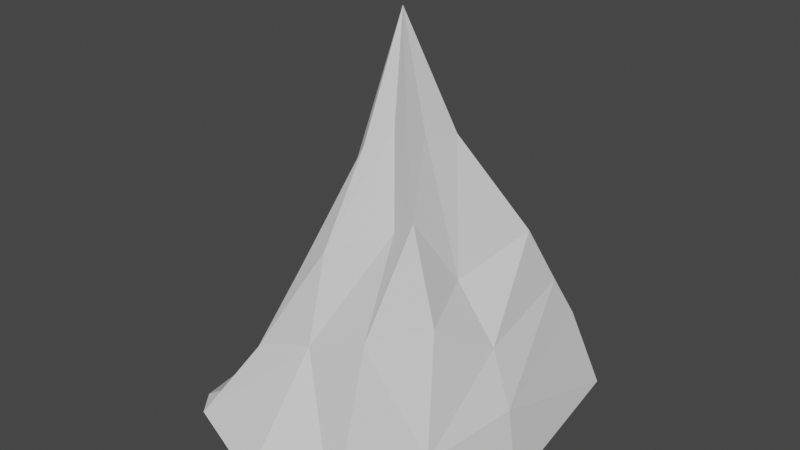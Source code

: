 # Source: gora.blend  (saved by Blender 2.82.7; exported with 4.5.12 LTS)
import bpy
from mathutils import Matrix  # noqa: F401  (used for matrix-valued properties, if any)

bpy.ops.wm.read_factory_settings(use_empty=True)
scene = bpy.context.scene
scene.name = 'Scene'

# ---- collections
col_collection = bpy.data.collections.new('Collection'); scene.collection.children.link(col_collection)

# ---- world
world_world = bpy.data.worlds.new('World'); scene.world = world_world
world_world.use_nodes = True; world_world.node_tree.nodes.clear()
_N = world_world.node_tree.nodes; _L = world_world.node_tree.links
n0 = _N.new('ShaderNodeOutputWorld'); n0.name = 'World Output'; n0.location = (300, 300)
n1 = _N.new('ShaderNodeBackground'); n1.name = 'Background'; n1.location = (10, 300)
n1.inputs[0].default_value = (0.05088, 0.05088, 0.05088, 1.0)
_L.new(n1.outputs[0], n0.inputs[0])
n0.is_active_output = True
world_world.color = (0.05088, 0.05088, 0.05088)
world_world.use_sun_shadow = False
world_world.sun_shadow_jitter_overblur = 0.0

# ---- meshes
me_plane_001 = bpy.data.meshes.new('Plane.001')
me_plane_001.from_pydata([(-1.206, -1.046, -5.716), (1.124, -1.229, -1.394), (-1.103, 1.116, 4.36), (1.047, 1.154, -10.93), (-1.119, -1.186, -11.18), (0.0561, -0.1524, 314.5), (-1.267, 0.1062, -6.128), (1.233, -0.2928, -14.05), (-0.4434, 1.211, 2.501), (-1.079, 1.013, 6.655), (0.1611, 1.303, -7.732), (-0.3762, -1.418, -23.13), (0.421, -1.359, -24.92), (-0.505, -0.6671, 115.8), (0.6878, 0.5518, 140.5), (-0.3905, 0.5088, 146.9), (0.1897, 0.3858, 149.6), (-0.1442, 0.5485, 144.6), (-0.4397, -0.08606, 133.3), (0.6227, -0.2257, 129.7), (0.2886, -0.5206, 168.2), (0.4874, -0.5619, 183.0), (-0.2112, -0.6964, 143.6), (-0.178, -0.4047, 197.7), (0.1412, 0.09201, 219.1), (-0.1067, 0.1032, 233.5), (-0.2104, -0.1079, 202.4), (0.3298, 0.1132, 222.1), (-0.03899, 0.125, 229.0), (0.2624, -0.3677, 250.0), (0.1446, -0.3451, 237.3), (0.2939, -0.1996, 231.1), (-0.766, 0.03855, 66.27), (-0.06327, -0.427, 219.4), (-0.689, -0.02282, 65.34), (-0.7871, -0.8634, 47.5), (0.918, -0.1826, 83.65), (0.2961, -0.8555, 94.42), (0.7892, 0.7966, 91.86), (0.8003, -0.721, 120.6), (-0.2499, -0.8521, 69.95), (-1.289, 0.2324, -3.442), (-0.9224, 0.02739, 16.3), (-0.5587, 0.6443, 106.4), (0.2112, 0.9319, 62.24), (-0.2872, 0.8386, 77.52), (-1.327, -0.3601, -8.944), (-0.9223, 0.02745, 16.32), (-0.4178, 0.1791, 139.3), (-0.1641, -0.01376, 216.3), (-0.6471, 0.3558, 93.13), (-0.02683, -0.02217, 273.2), (-1.278, 0.1705, -4.76), (-0.4286, 0.04902, 136.4), (-0.1868, -0.05992, 209.5), (-0.7637, 0.2851, 52.39), (-0.7058, 0.1548, 76.11), (-0.8487, 0.01154, 31.78), (-0.3591, 1.01, 42.97), (-1.031, -0.6361, 22.01), (-0.8692, 0.03122, 33.29), (-0.8368, 0.1663, 35.76), (-0.8229, 0.8716, 56.67), (-1.008, -1.078, 8.546), (-0.8698, 0.2615, 40.61), (-0.9345, 0.5235, 41.14), (-0.3621, 1.013, 42.35), (-0.3621, 1.013, 42.35), (-0.407, 1.158, 3.484), (1.048, -1.086, 45.49), (-0.3578, 1.007, 43.62), (-0.3832, 1.003, 43.68), (1.117, -0.244, 42.52), (0.8606, 0.987, 55.93), (0.1196, 1.112, 37.97), (-0.3985, 0.9988, 44.07), (1.047, 1.154, -10.93), (1.233, -0.2928, -14.05), (-0.5557, 1.094, -1.154)], [(8, 2)], [(0, 4, 63, 59, 46), (3, 73, 72, 7), (1, 69, 39, 37, 12), (62, 66, 68, 9), (52, 64, 65, 41), (7, 72, 69, 1), (68, 66, 67, 78), (8, 58, 70, 74, 10), (10, 74, 73, 3), (11, 40, 35, 63, 4), (12, 37, 40, 11), (16, 17, 28, 24), (53, 18, 26, 54), (14, 16, 24, 27), (17, 15, 25, 28), (18, 13, 23, 26), (19, 14, 27, 31), (21, 19, 31, 29), (20, 21, 29, 30), (13, 22, 33, 23), (22, 20, 30, 33), (27, 24, 5), (28, 25, 51, 5), (24, 28, 5), (26, 23, 5), (51, 54, 26, 5), (33, 30, 5), (29, 31, 5), (6, 42, 47), (32, 13, 18), (30, 29, 5), (23, 33, 5), (31, 27, 5), (36, 38, 14, 19), (39, 36, 19, 21), (37, 39, 21, 20), (35, 40, 22, 13), (40, 37, 20, 22), (44, 45, 17, 16), (41, 65, 62, 2), (55, 61, 60, 32, 56), (38, 44, 16, 14), (47, 42, 57, 60), (45, 43, 15, 17), (46, 59, 57, 42), (42, 6, 46), (50, 48, 15, 43), (32, 35, 13), (56, 53, 48, 50), (15, 48, 49, 25), (32, 18, 53, 56), (43, 55, 56, 50), (25, 49, 54, 51), (48, 53, 54, 49), (6, 47, 61, 64, 52), (64, 61, 55), (65, 64, 55, 43), (60, 57, 34, 32), (62, 65, 43), (60, 61, 47), (58, 66, 62, 75, 71), (58, 71, 70), (57, 59, 35, 32, 34), (59, 63, 35), (74, 70, 45, 44), (70, 71, 62, 43, 45), (72, 73, 38, 36), (73, 74, 44, 38), (69, 72, 36, 39), (71, 75, 62), (3, 7, 77, 76)])
_uv = me_plane_001.uv_layers.new(name='UVMap')
_uv.uv.foreach_set('vector', [0.0, 0.0, 0.008329, 0.0, 0.03331, 0.02519, 0.04532, 0.1732, 0.0, 0.2925, 1.0, 1.0, 0.876, 0.8749, 0.9148, 0.393, 1.0, 0.3713, 1.0, 0.0, 0.9223, 0.07772, 0.7892, 0.2108, 0.6212, 0.1568, 0.6759, 0.0, 0.09679, 0.9032, 0.3637, 0.9296, 0.3637, 0.9296, 0.09679, 0.9032, 0.0, 0.5409, 0.08355, 0.6444, 0.08875, 0.6832, 0.0, 0.5591, 1.0, 0.3713, 0.9148, 0.393, 0.9223, 0.07772, 1.0, 0.0, 0.3637, 0.9296, 0.3637, 0.9296, 0.3637, 0.9296, 0.3637, 0.9296, 0.3422, 1.0, 0.365, 0.9285, 0.3653, 0.9274, 0.5949, 0.9307, 0.6098, 1.0, 0.6098, 1.0, 0.5949, 0.9307, 0.876, 0.8749, 1.0, 1.0, 0.3567, 0.0, 0.3894, 0.112, 0.08264, 0.07494, 0.03331, 0.02519, 0.008329, 0.0, 0.6759, 0.0, 0.6212, 0.1568, 0.3894, 0.112, 0.3567, 0.0, 0.5597, 0.7666, 0.42, 0.7558, 0.4602, 0.6294, 0.5358, 0.655, 0.2106, 0.5656, 0.1978, 0.5125, 0.3114, 0.5071, 0.3267, 0.533, 0.778, 0.7761, 0.5597, 0.7666, 0.5358, 0.655, 0.6487, 0.6458, 0.42, 0.7558, 0.2539, 0.7461, 0.3787, 0.6213, 0.4602, 0.6294, 0.1978, 0.5125, 0.1895, 0.1827, 0.3158, 0.3101, 0.3114, 0.5071, 0.7944, 0.4236, 0.778, 0.7761, 0.6487, 0.6458, 0.6344, 0.4643, 0.6955, 0.3045, 0.7944, 0.4236, 0.6344, 0.4643, 0.597, 0.403, 0.5822, 0.2685, 0.6955, 0.3045, 0.597, 0.403, 0.545, 0.375, 0.1895, 0.1827, 0.4238, 0.2299, 0.4585, 0.3486, 0.3158, 0.3101, 0.4238, 0.2299, 0.5822, 0.2685, 0.545, 0.375, 0.4585, 0.3486, 0.6487, 0.6458, 0.5358, 0.655, 0.5021, 0.4979, 0.4602, 0.6294, 0.3787, 0.6213, 0.4392, 0.5608, 0.5021, 0.4979, 0.5358, 0.655, 0.4602, 0.6294, 0.5021, 0.4979, 0.3114, 0.5071, 0.3158, 0.3101, 0.5021, 0.4979, 0.4392, 0.5608, 0.3267, 0.533, 0.3114, 0.5071, 0.5021, 0.4979, 0.4585, 0.3486, 0.545, 0.375, 0.5021, 0.4979, 0.597, 0.403, 0.6344, 0.4643, 0.5021, 0.4979, 0.0, 0.522, 0.02363, 0.5209, 0.02365, 0.5209, 0.09598, 0.5174, 0.1895, 0.1827, 0.1978, 0.5125, 0.545, 0.375, 0.597, 0.403, 0.5021, 0.4979, 0.3158, 0.3101, 0.4585, 0.3486, 0.5021, 0.4979, 0.6344, 0.4643, 0.6487, 0.6458, 0.5021, 0.4979, 0.8625, 0.4063, 0.847, 0.8457, 0.778, 0.7761, 0.7944, 0.4236, 0.7892, 0.2108, 0.8625, 0.4063, 0.7944, 0.4236, 0.6955, 0.3045, 0.6212, 0.1568, 0.7892, 0.2108, 0.6955, 0.3045, 0.5822, 0.2685, 0.08264, 0.07494, 0.3894, 0.112, 0.4238, 0.2299, 0.1895, 0.1827, 0.3894, 0.112, 0.6212, 0.1568, 0.5822, 0.2685, 0.4238, 0.2299, 0.5873, 0.8953, 0.3844, 0.8675, 0.42, 0.7558, 0.5597, 0.7666, 0.0, 0.5591, 0.08875, 0.6832, 0.09679, 0.9032, 0.0, 1.0, 0.1053, 0.6713, 0.06764, 0.602, 0.04823, 0.5197, 0.09598, 0.5174, 0.1159, 0.5853, 0.847, 0.8457, 0.5873, 0.8953, 0.5597, 0.7666, 0.778, 0.7761, 0.02365, 0.5209, 0.02363, 0.5209, 0.04607, 0.5198, 0.04823, 0.5197, 0.3844, 0.8675, 0.1839, 0.8161, 0.2539, 0.7461, 0.42, 0.7558, 0.0, 0.2925, 0.04532, 0.1732, 0.04607, 0.5198, 0.02363, 0.5209, 0.02363, 0.5209, 0.0, 0.522, 0.0, 0.2925, 0.1352, 0.6506, 0.2228, 0.6166, 0.2539, 0.7461, 0.1839, 0.8161, 0.09598, 0.5174, 0.08264, 0.07494, 0.1895, 0.1827, 0.1159, 0.5853, 0.2106, 0.5656, 0.2228, 0.6166, 0.1352, 0.6506, 0.2539, 0.7461, 0.2228, 0.6166, 0.3414, 0.558, 0.3787, 0.6213, 0.09598, 0.5174, 0.1978, 0.5125, 0.2106, 0.5656, 0.1159, 0.5853, 0.1839, 0.8161, 0.1053, 0.6713, 0.1159, 0.5853, 0.1352, 0.6506, 0.3787, 0.6213, 0.3414, 0.558, 0.3267, 0.533, 0.4392, 0.5608, 0.2228, 0.6166, 0.2106, 0.5656, 0.3267, 0.533, 0.3414, 0.558, 0.0, 0.522, 0.02365, 0.5209, 0.06764, 0.602, 0.08355, 0.6444, 0.0, 0.5409, 0.08355, 0.6444, 0.06764, 0.602, 0.1053, 0.6713, 0.08875, 0.6832, 0.08355, 0.6444, 0.1053, 0.6713, 0.1839, 0.8161, 0.04823, 0.5197, 0.04607, 0.5198, 0.0947, 0.5173, 0.09598, 0.5174, 0.09679, 0.9032, 0.08875, 0.6832, 0.1839, 0.8161, 0.04823, 0.5197, 0.06764, 0.602, 0.02365, 0.5209, 0.365, 0.9285, 0.3637, 0.9296, 0.09679, 0.9032, 0.3423, 0.9265, 0.3511, 0.9272, 0.365, 0.9285, 0.3511, 0.9272, 0.3653, 0.9274, 0.04607, 0.5198, 0.04532, 0.1732, 0.08264, 0.07494, 0.09598, 0.5174, 0.0947, 0.5173, 0.04532, 0.1732, 0.03331, 0.02519, 0.08264, 0.07494, 0.5949, 0.9307, 0.3653, 0.9274, 0.3844, 0.8675, 0.5873, 0.8953, 0.3653, 0.9274, 0.3511, 0.9272, 0.09679, 0.9032, 0.1839, 0.8161, 0.3844, 0.8675, 0.9148, 0.393, 0.876, 0.8749, 0.847, 0.8457, 0.8625, 0.4063, 0.876, 0.8749, 0.5949, 0.9307, 0.5873, 0.8953, 0.847, 0.8457, 0.9223, 0.07772, 0.9148, 0.393, 0.8625, 0.4063, 0.7892, 0.2108, 0.3511, 0.9272, 0.3423, 0.9265, 0.09679, 0.9032, 1.0, 1.0, 1.0, 0.3713, 1.0, 0.3713, 1.0, 1.0])
me_plane_001.use_remesh_fix_poles = True
me_plane_001.use_remesh_preserve_attributes = False
me_plane_001.use_mirror_vertex_groups = False
me_plane_001.update()

# ---- objects
ob_plane = bpy.data.objects.new('Plane', me_plane_001)

# ---- transforms, parenting, visibility, modifiers, constraints
ob_plane.location = (0.0, 0.0, 0.0)
ob_plane.scale = (100.0, 100.0, 1.0)
ob_plane.lineart.crease_threshold = 0.0

# ---- collection membership
col_collection.objects.link(ob_plane)

# ---- scene / render settings (as saved in the file)
scene.frame_start = 1; scene.frame_end = 250; scene.frame_set(1)
scene.render.engine = 'BLENDER_EEVEE_NEXT'
scene.cycles.use_denoising = False
scene.cycles.samples = 128
scene.cycles.sampling_pattern = 'TABULATED_SOBOL'
scene.cycles.use_adaptive_sampling = False
scene.cycles.use_light_tree = False
scene.view_settings.view_transform = 'Filmic'
bpy.context.view_layer.update()

# ---- added for rendering (the .blend has no active camera and no usable light): camera, sun
cam_auto = bpy.data.cameras.new('AutoCamera')
cam_auto.lens = 50.0
cam_auto.sensor_width = 36.0
cam_auto.clip_end = 8195.44
ob_auto_camera = bpy.data.objects.new('AutoCamera', cam_auto)
scene.collection.objects.link(ob_auto_camera)
ob_auto_camera.location = (462.256, -566.158, 518.352)
ob_auto_camera.rotation_euler = (1.09748, -7.21219e-08, 0.694738)
scene.camera = ob_auto_camera
light_auto_sun = bpy.data.lights.new('AutoSun', 'SUN')
light_auto_sun.energy = 3.0
light_auto_sun.angle = 0.0523599
ob_auto_sun = bpy.data.objects.new('AutoSun', light_auto_sun)
scene.collection.objects.link(ob_auto_sun)
ob_auto_sun.rotation_euler = (0.872665, 0.174533, 0.523599)
bpy.context.view_layer.update()
